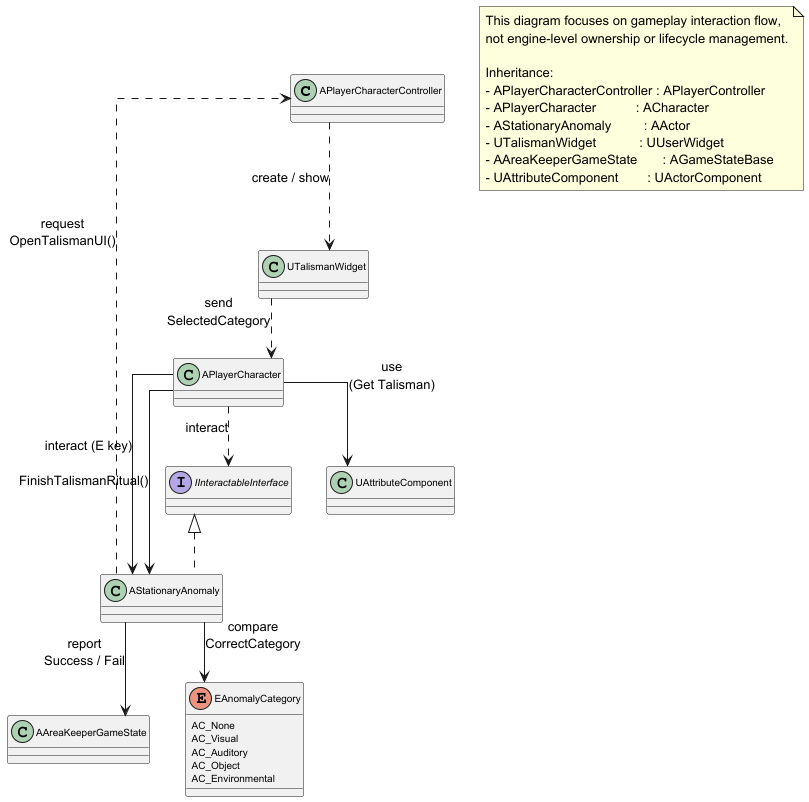

The diagram above was rendered by PlantUML. Its source (embedded in the PNG):
@startuml

skinparam classFontSize 11
skinparam classAttributeFontSize 10
skinparam linetype ortho
skinparam rectangle {
    BorderColor Black
    BackgroundColor White
}

'============================================================
'                    3.5 Talisman Ritual System (FIXED)
'============================================================

class APlayerCharacterController {

}

class APlayerCharacter {

}

class AStationaryAnomaly {

}

class UTalismanWidget {

}

class AAreaKeeperGameState {

}

interface IInteractableInterface

class UAttributeComponent

enum EAnomalyCategory {
    AC_None
    AC_Visual
    AC_Auditory
    AC_Object
    AC_Environmental
}

'============================================================
'                     Relations (CORRECTED)
'============================================================

' Player interacts with anomaly via interface
APlayerCharacter ..> IInteractableInterface : interact
IInteractableInterface <|.. AStationaryAnomaly

' Player interaction flow
APlayerCharacter --> AStationaryAnomaly : interact (E key)

' Anomaly requests ritual UI through controller
AStationaryAnomaly ..> APlayerCharacterController : request\nOpenTalismanUI()

' Controller manages widget lifecycle
APlayerCharacterController ..> UTalismanWidget : create / show

' Widget sends selected category (no ownership)
UTalismanWidget ..> APlayerCharacter : send\nSelectedCategory

' Player forwards result to anomaly
APlayerCharacter --> AStationaryAnomaly : FinishTalismanRitual()

' Anomaly compares correct category
AStationaryAnomaly --> EAnomalyCategory : compare\nCorrectCategory

' Anomaly reports result to GameState
AStationaryAnomaly --> AAreaKeeperGameState : report\nSuccess / Fail

' Player uses AttributeComponent (UI reference only)
APlayerCharacter --> UAttributeComponent : use\n(Get Talisman)

'============================================================
'             Inheritance Summary (Engine-level)
'============================================================
note as N1
This diagram focuses on gameplay interaction flow,
not engine-level ownership or lifecycle management.

Inheritance:
- APlayerCharacterController : APlayerController
- APlayerCharacter           : ACharacter
- AStationaryAnomaly         : AActor
- UTalismanWidget            : UUserWidget
- AAreaKeeperGameState       : AGameStateBase
- UAttributeComponent        : UActorComponent
end note

@enduml